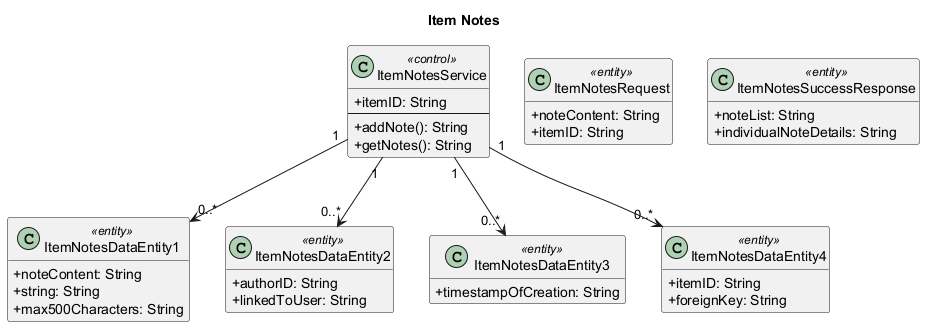

The diagram above was rendered by PlantUML. Its source (embedded in the PNG):
@startuml
' Auto-generated by AutoForge Architecture Agent
' Diagram type: UML Class Diagram
skinparam classAttributeIconSize 0
skinparam shadowing false
hide empty members

title Item Notes

class "ItemNotesService" as CLS_CONTROL_001 <<control>> {
  +itemID: String
  --
  +addNote(): String
  +getNotes(): String
}

class "ItemNotesRequest" as CLS_ENTITY_001 <<entity>> {
  +noteContent: String
  +itemID: String
}

class "ItemNotesSuccessResponse" as CLS_ENTITY_002 <<entity>> {
  +noteList: String
  +individualNoteDetails: String
}

class "ItemNotesDataEntity1" as CLS_ENTITY_003 <<entity>> {
  +noteContent: String
  +string: String
  +max500Characters: String
}

class "ItemNotesDataEntity2" as CLS_ENTITY_004 <<entity>> {
  +authorID: String
  +linkedToUser: String
}

class "ItemNotesDataEntity3" as CLS_ENTITY_005 <<entity>> {
  +timestampOfCreation: String
}

class "ItemNotesDataEntity4" as CLS_ENTITY_006 <<entity>> {
  +itemID: String
  +foreignKey: String
}

CLS_CONTROL_001 "1" --> "0..*" CLS_ENTITY_003
CLS_CONTROL_001 "1" --> "0..*" CLS_ENTITY_004
CLS_CONTROL_001 "1" --> "0..*" CLS_ENTITY_005
CLS_CONTROL_001 "1" --> "0..*" CLS_ENTITY_006

@enduml